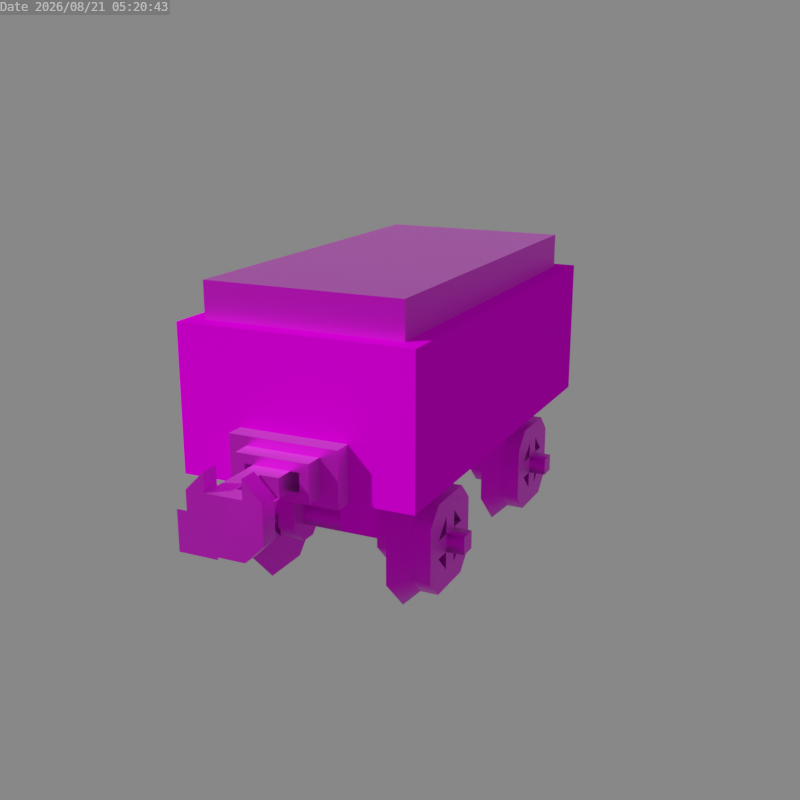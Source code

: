 # Source: sur_40a6_minecart.blend  (saved by Blender 3.6.13; exported with 4.5.12 LTS)
import bpy
from mathutils import Matrix  # noqa: F401  (used for matrix-valued properties, if any)

bpy.ops.wm.read_factory_settings(use_empty=True)
scene = bpy.context.scene
scene.name = 'Scene'

# ---- collections
col_collection = bpy.data.collections.new('Collection'); scene.collection.children.link(col_collection)

# ---- images (referenced by path relative to the original .blend; pixels are not part of the script)
import os
ASSET_DIR = os.environ.get("B2B_ASSET_DIR", "")  # directory of the original .blend (textures are referenced by path, not embedded)
HERE = os.path.dirname(os.path.abspath(__file__))  # packed textures are extracted next to this script under _unpacked/

def load_image(name, relpath, width, height, colorspace="sRGB"):
    """Load a texture the original file referenced (path relative to the .blend, or extracted next to this script)."""
    p = next((c for c in (os.path.join(HERE, relpath), os.path.join(ASSET_DIR, relpath)) if relpath and os.path.exists(c)), "")
    if p:
        img = bpy.data.images.load(p, check_existing=True)
        img.name = name
    else:  # same state as the original file: an image datablock whose file is absent (Cycles renders it pink)
        img = bpy.data.images.new(name, width, height)
        img.source = "FILE"
        img.filepath = "//" + (relpath or name)
    img.colorspace_settings.name = colorspace
    return img
img_wheels_png = load_image('wheels.png', 'wheels.png', 1024, 1024, 'sRGB')
img_planks_png = load_image('planks.png', 'planks.png', 1024, 1024, 'sRGB')
img_coupler_png = load_image('coupler.png', 'coupler.png', 1024, 1024, 'sRGB')

# ---- materials (node trees are filled in below, after node groups)
mat_wheels = bpy.data.materials.new('Wheels')
mat_wheels.alpha_threshold = 0.0
mat_wheels.roughness = 0.5
mat_wheels.line_color = (0.0, 0.0, 0.0, 1.0)
mat_planks = bpy.data.materials.new('Planks')
mat_planks.alpha_threshold = 0.0
mat_planks.roughness = 0.5
mat_planks.line_color = (0.0, 0.0, 0.0, 1.0)
mat_coupler = bpy.data.materials.new('Coupler')

# ---- node groups
ng_auto_smooth = bpy.data.node_groups.new('Auto Smooth', 'GeometryNodeTree')
_s = ng_auto_smooth.interface.new_socket(name='Geometry', in_out='OUTPUT', socket_type='NodeSocketGeometry')
_s = ng_auto_smooth.interface.new_socket(name='Geometry', in_out='INPUT', socket_type='NodeSocketGeometry')
_s = ng_auto_smooth.interface.new_socket(name='Angle', in_out='INPUT', socket_type='NodeSocketFloat')
_s.subtype = 'ANGLE'
_s.min_value = 0.0
_s.max_value = 3.142
ng_auto_smooth.is_modifier = True
_N = ng_auto_smooth.nodes; _L = ng_auto_smooth.links
n0 = _N.new('NodeGroupOutput'); n0.name = 'Group Output'; n0.location = (480, -100)
n1 = _N.new('NodeGroupInput'); n1.name = 'Group Input'; n1.location = (-420, -300)
n2 = _N.new('NodeGroupInput'); n2.name = 'Group Input.001'; n2.location = (-60, -100)
n3 = _N.new('GeometryNodeSetShadeSmooth'); n3.name = 'Set Shade Smooth'; n3.location = (120, -100)
n3.domain = 'EDGE'
n4 = _N.new('GeometryNodeSetShadeSmooth'); n4.name = 'Set Shade Smooth.001'; n4.location = (300, -100)
n5 = _N.new('GeometryNodeInputMeshEdgeAngle'); n5.name = 'Edge Angle'; n5.location = (-420, -220)
n6 = _N.new('GeometryNodeInputEdgeSmooth'); n6.name = 'Is Edge Smooth'; n6.location = (-60, -160)
n7 = _N.new('GeometryNodeInputShadeSmooth'); n7.name = 'Is Face Smooth'; n7.location = (-240, -340)
n8 = _N.new('FunctionNodeBooleanMath'); n8.name = 'Boolean Math'; n8.location = (-60, -220)
n9 = _N.new('FunctionNodeCompare'); n9.name = 'Compare'; n9.location = (-240, -180)
n9.operation = 'LESS_EQUAL'
_L.new(n5.outputs[0], n9.inputs[0])
_L.new(n4.outputs[0], n0.inputs[0])
_L.new(n1.outputs[1], n9.inputs[1])
_L.new(n9.outputs[0], n8.inputs[0])
_L.new(n7.outputs[0], n8.inputs[1])
_L.new(n2.outputs[0], n3.inputs[0])
_L.new(n6.outputs[0], n3.inputs[1])
_L.new(n3.outputs[0], n4.inputs[0])
_L.new(n8.outputs[0], n3.inputs[2])
n0.is_active_output = True

# ---- material node trees
mat_wheels.use_nodes = True; mat_wheels.node_tree.nodes.clear()
_N = mat_wheels.node_tree.nodes; _L = mat_wheels.node_tree.links
n0 = _N.new('ShaderNodeOutputMaterial'); n0.name = 'Material Output'; n0.location = (300, 300)
n1 = _N.new('ShaderNodeBsdfPrincipled'); n1.name = 'Principled BSDF'; n1.location = (10, 300)
n1.distribution = 'GGX'
n1.subsurface_method = 'RANDOM_WALK_SKIN'
n1.inputs[1].default_value = 1.0
n1.inputs[3].default_value = 1.45
n1.inputs[24].default_value = 0.2
n1.inputs[27].default_value = (0.0, 0.0, 0.0, 1.0)
n1.inputs[28].default_value = 1.0
n2 = _N.new('ShaderNodeTexImage'); n2.name = 'Image Texture'; n2.location = (-280, 280)
n2.image = img_wheels_png
n2.interpolation = 'Closest'
_L.new(n1.outputs[0], n0.inputs[0])
_L.new(n2.outputs[0], n1.inputs[0])
_L.new(n2.outputs[1], n1.inputs[4])
n0.is_active_output = True
mat_planks.use_nodes = True; mat_planks.node_tree.nodes.clear()
_N = mat_planks.node_tree.nodes; _L = mat_planks.node_tree.links
n0 = _N.new('ShaderNodeOutputMaterial'); n0.name = 'Material Output'; n0.location = (300, 300)
n1 = _N.new('ShaderNodeBsdfPrincipled'); n1.name = 'Principled BSDF'; n1.location = (10, 300)
n1.distribution = 'GGX'
n1.subsurface_method = 'RANDOM_WALK_SKIN'
n1.inputs[2].default_value = 1.0
n1.inputs[3].default_value = 1.45
n1.inputs[13].default_value = 0.0
n1.inputs[27].default_value = (0.0, 0.0, 0.0, 1.0)
n1.inputs[28].default_value = 1.0
n2 = _N.new('ShaderNodeTexImage'); n2.name = 'Image Texture'; n2.location = (-280, 280)
n2.image = img_planks_png
n2.interpolation = 'Closest'
_L.new(n1.outputs[0], n0.inputs[0])
_L.new(n2.outputs[0], n1.inputs[0])
_L.new(n2.outputs[1], n1.inputs[4])
n0.is_active_output = True
mat_coupler.use_nodes = True; mat_coupler.node_tree.nodes.clear()
_N = mat_coupler.node_tree.nodes; _L = mat_coupler.node_tree.links
n0 = _N.new('ShaderNodeBsdfPrincipled'); n0.name = 'Principled BSDF'; n0.location = (10, 300)
n0.distribution = 'GGX'
n0.subsurface_method = 'RANDOM_WALK_SKIN'
n0.inputs[1].default_value = 1.0
n0.inputs[3].default_value = 1.45
n0.inputs[24].default_value = 0.2
n0.inputs[27].default_value = (0.0, 0.0, 0.0, 1.0)
n0.inputs[28].default_value = 1.0
n1 = _N.new('ShaderNodeOutputMaterial'); n1.name = 'Material Output'; n1.location = (300, 300)
n2 = _N.new('ShaderNodeTexImage'); n2.name = 'Image Texture'; n2.location = (-280, 280)
n2.image = img_coupler_png
n2.interpolation = 'Closest'
_L.new(n0.outputs[0], n1.inputs[0])
_L.new(n2.outputs[0], n0.inputs[0])
_L.new(n2.outputs[1], n0.inputs[4])
n1.is_active_output = True

# ---- world
world_world = bpy.data.worlds.new('World'); scene.world = world_world
world_world.use_nodes = True; world_world.node_tree.nodes.clear()
_N = world_world.node_tree.nodes; _L = world_world.node_tree.links
n0 = _N.new('ShaderNodeOutputWorld'); n0.name = 'World Output'; n0.location = (300, 300)
n1 = _N.new('ShaderNodeBackground'); n1.name = 'Background'; n1.location = (10, 300)
n1.inputs[0].default_value = (0.2122, 0.2122, 0.2122, 1.0)
_L.new(n1.outputs[0], n0.inputs[0])
n0.is_active_output = True
world_world.color = (0.05088, 0.05088, 0.05088)
world_world.use_sun_shadow = False
world_world.sun_shadow_jitter_overblur = 0.0

# ---- cameras
cam_camera = bpy.data.cameras.new('Camera')
cam_camera.display_size = 0.0625

# ---- meshes
me_cube_030 = bpy.data.meshes.new('Cube.030')
me_cube_030.from_pydata([(0.5, 4.0, -1.5), (-2.5, 5.0, -1.5), (-1.5, 5.0, -2.5), (-1.5, 5.0, 2.5), (-2.5, 5.0, 1.5), (-1.5, 6.0, -2.5), (-2.5, 6.0, -1.5), (-2.5, 6.0, 1.5), (-1.5, 6.0, 2.5), (1.5, 5.0, -2.5), (2.5, 5.0, -1.5), (2.5, 5.0, 1.5), (1.5, 5.0, 2.5), (2.5, 6.0, -1.5), (1.5, 6.0, -2.5), (1.5, 6.0, 2.5), (2.5, 6.0, 1.5), (-0.5, 6.0, -1.5), (-1.5, 6.0, -0.5), (-1.5, 6.0, 0.5), (-0.5, 6.0, 1.5), (1.5, 6.0, -0.5), (0.5, 6.0, -1.5), (0.5, 6.0, 1.5), (1.5, 6.0, 0.5), (-0.5, 4.0, 1.5), (0.5, 4.0, 1.5), (-1.5, 4.0, -0.5), (-1.5, 4.0, 0.5), (-0.5, 4.0, -1.5), (1.5, 4.0, 0.5), (1.5, 4.0, -0.5), (-0.5, 7.0, -0.5), (0.5, 7.0, 0.5), (0.5, 0.0, 0.5), (-0.5, 0.0, 0.5), (0.5, 7.0, -0.5), (-0.5, 7.0, 0.5), (0.5, 0.0, -0.5), (-0.5, 0.0, -0.5), (0.5, -4.0, 1.5), (-2.5, -5.0, -1.5), (-1.5, -5.0, -2.5), (-1.5, -5.0, 2.5), (-2.5, -5.0, 1.5), (-1.5, -6.0, -2.5), (-2.5, -6.0, -1.5), (-2.5, -6.0, 1.5), (-1.5, -6.0, 2.5), (1.5, -5.0, -2.5), (2.5, -5.0, -1.5), (2.5, -5.0, 1.5), (1.5, -5.0, 2.5), (2.5, -6.0, -1.5), (1.5, -6.0, -2.5), (1.5, -6.0, 2.5), (2.5, -6.0, 1.5), (-0.5, -6.0, -1.5), (-1.5, -6.0, -0.5), (-1.5, -6.0, 0.5), (-0.5, -6.0, 1.5), (1.5, -6.0, -0.5), (0.5, -6.0, -1.5), (0.5, -6.0, 1.5), (1.5, -6.0, 0.5), (-0.5, -4.0, 1.5), (-1.5, -4.0, -0.5), (-1.5, -4.0, 0.5), (-0.5, -4.0, -1.5), (0.5, -4.0, -1.5), (1.5, -4.0, 0.5), (1.5, -4.0, -0.5), (-0.5, -7.0, 0.5), (0.5, -7.0, 0.5), (0.5, -7.0, -0.5), (-0.5, -7.0, -0.5), (3.5, 4.0, -1.5), (3.5, 4.0, 1.5), (-3.5, 4.0, -1.5), (-3.5, 4.0, 1.5), (1.5, 4.0, -3.5), (-1.5, 4.0, -3.5), (1.5, 4.0, 3.5), (-1.5, 4.0, 3.5), (3.5, -4.0, -1.5), (3.5, -4.0, 1.5), (-3.5, -4.0, -1.5), (-3.5, -4.0, 1.5), (1.5, -4.0, -3.5), (-1.5, -4.0, -3.5), (1.5, -4.0, 3.5), (-1.5, -4.0, 3.5), (0.5, 4.0, -1.5), (-0.5, 6.0, -1.5), (0.5, 6.0, -1.5), (-0.5, 4.0, -1.5), (0.5, 6.0, 1.5), (-0.5, 4.0, 1.5), (0.5, 4.0, 1.5), (-0.5, 6.0, 1.5), (1.5, 4.0, 0.5), (1.5, 6.0, -0.5), (1.5, 6.0, 0.5), (1.5, 4.0, -0.5), (-1.5, 6.0, 0.5), (-1.5, 4.0, -0.5), (-1.5, 4.0, 0.5), (-1.5, 6.0, -0.5), (-0.5, -4.0, -1.5), (0.5, -6.0, -1.5), (-0.5, -6.0, -1.5), (0.5, -4.0, -1.5), (-0.5, -6.0, 1.5), (0.5, -4.0, 1.5), (-0.5, -4.0, 1.5), (0.5, -6.0, 1.5), (-1.5, -4.0, -0.5), (-1.5, -6.0, 0.5), (-1.5, -4.0, 0.5), (-1.5, -6.0, -0.5), (1.5, -4.0, 0.5), (1.5, -6.0, -0.5), (1.5, -4.0, -0.5), (1.5, -6.0, 0.5)], [], [(12, 3, 83, 82), (13, 16, 11, 10), (15, 8, 3, 12), (1, 4, 7, 6), (5, 2, 1, 6), (3, 8, 7, 4), (9, 14, 13, 10), (15, 12, 11, 16), (5, 14, 9, 2), (9, 10, 76, 80), (2, 9, 80, 81), (3, 4, 79, 83), (1, 2, 81, 78), (10, 11, 77, 76), (4, 1, 78, 79), (11, 12, 82, 77), (21, 31, 30, 24), (18, 19, 28, 27), (23, 26, 25, 20), (15, 23, 20, 8), (7, 19, 18, 6), (8, 20, 19, 7), (5, 17, 22, 14), (6, 18, 17, 5), (14, 22, 21, 13), (13, 21, 24, 16), (16, 24, 23, 15), (20, 25, 28, 19), (17, 29, 0, 22), (17, 18, 27, 29), (22, 0, 31, 21), (23, 24, 30, 26), (32, 37, 33, 36), (36, 33, 34, 38), (37, 32, 39, 35), (33, 37, 35, 34), (32, 36, 38, 39), (52, 90, 91, 43), (53, 50, 51, 56), (55, 52, 43, 48), (41, 46, 47, 44), (45, 46, 41, 42), (43, 44, 47, 48), (49, 50, 53, 54), (55, 56, 51, 52), (45, 42, 49, 54), (49, 88, 84, 50), (42, 89, 88, 49), (43, 91, 87, 44), (41, 86, 89, 42), (50, 84, 85, 51), (44, 87, 86, 41), (51, 85, 90, 52), (61, 64, 70, 71), (58, 66, 67, 59), (63, 60, 65, 40), (55, 48, 60, 63), (47, 46, 58, 59), (48, 47, 59, 60), (45, 54, 62, 57), (46, 45, 57, 58), (54, 53, 61, 62), (53, 56, 64, 61), (56, 55, 63, 64), (60, 59, 67, 65), (57, 62, 69, 68), (57, 68, 66, 58), (62, 61, 71, 69), (63, 40, 70, 64), (75, 74, 73, 72), (74, 38, 34, 73), (72, 35, 39, 75), (73, 34, 35, 72), (75, 39, 38, 74), (30, 31, 76, 77), (27, 28, 79, 78), (0, 29, 81, 80), (29, 27, 78, 81), (26, 30, 77, 82), (28, 25, 83, 79), (31, 0, 80, 76), (25, 26, 82, 83), (71, 70, 85, 84), (67, 66, 86, 87), (68, 69, 88, 89), (66, 68, 89, 86), (70, 40, 90, 85), (65, 67, 87, 91), (69, 71, 84, 88), (40, 65, 91, 90), (95, 92, 98, 97), (93, 95, 97, 99), (94, 93, 99, 96), (92, 94, 96, 98), (103, 100, 106, 105), (101, 103, 105, 107), (102, 101, 107, 104), (100, 102, 104, 106), (111, 108, 114, 113), (109, 111, 113, 115), (110, 109, 115, 112), (108, 110, 112, 114), (119, 116, 122, 121), (117, 119, 121, 123), (118, 117, 123, 120), (116, 118, 120, 122)])
me_cube_030.polygons.foreach_set('use_smooth', [True] * 106)
_k = set([(0, 29), (0, 31), (1, 2), (1, 4), (2, 9), (3, 4), (3, 12), (5, 6), (5, 14), (6, 7), (7, 8), (8, 15), (9, 10), (10, 11), (11, 12), (13, 14), (13, 16), (15, 16), (17, 18), (17, 22), (18, 19), (19, 20), (20, 23), (21, 22), (21, 24), (23, 24), (25, 26), (25, 28), (26, 30), (27, 28), (27, 29), (30, 31), (32, 36), (32, 37), (33, 36), (33, 37), (40, 65), (40, 70), (41, 42), (41, 44), (42, 49), (43, 44), (43, 52), (45, 46), (45, 54), (46, 47), (47, 48), (48, 55), (49, 50), (50, 51), (51, 52), (53, 54), (53, 56), (55, 56), (57, 58), (57, 62), (58, 59), (59, 60), (60, 63), (61, 62), (61, 64), (63, 64), (65, 67), (66, 67), (66, 68), (68, 69), (69, 71), (70, 71), (72, 73), (72, 75), (73, 74), (74, 75), (76, 77), (76, 80), (77, 82), (78, 79), (78, 81), (79, 83), (80, 81), (82, 83), (84, 85), (84, 88), (85, 90), (86, 87), (86, 89), (87, 91), (88, 89), (90, 91), (92, 94), (92, 95), (92, 98), (93, 94), (93, 95), (93, 99), (94, 96), (95, 97), (96, 98), (96, 99), (97, 98), (97, 99), (100, 102), (100, 103), (100, 106), (101, 102), (101, 103), (101, 107), (102, 104), (103, 105), (104, 106), (104, 107), (105, 106), (105, 107), (108, 110), (108, 111), (108, 114), (109, 110), (109, 111), (109, 115), (110, 112), (111, 113), (112, 114), (112, 115), (113, 114), (113, 115), (116, 118), (116, 119), (116, 122), (117, 118), (117, 119), (117, 123), (118, 120), (119, 121), (120, 122), (120, 123), (121, 122), (121, 123)])
me_cube_030.attributes.new('sharp_edge', 'BOOLEAN', 'EDGE').data.foreach_set('value', [ (min(e.vertices), max(e.vertices)) in _k for e in me_cube_030.edges])
_uv = me_cube_030.uv_layers.new(name='UVMap')
_uv.uv.foreach_set('vector', [0.5, 0.875, 0.6875, 0.875, 0.6875, 0.9375, 0.5, 0.9375, 0.75, 0.125, 0.9375, 0.125, 0.9375, 0.0625, 0.75, 0.0625, 0.9375, 0.1875, 0.75, 0.1875, 0.75, 0.125, 0.9375, 0.125, 0.75, 0.0, 0.9375, 0.0, 0.9375, 0.0625, 0.75, 0.0625, 0.9375, 0.1875, 0.9375, 0.125, 1.0, 0.125, 1.0, 0.1875, 1.0, 0.0, 1.0, 0.0625, 0.9375, 0.0625, 0.9375, 0.0, 0.9375, 0.1875, 0.9375, 0.25, 1.0, 0.25, 1.0, 0.1875, 1.0, 0.125, 1.0, 0.0625, 0.9375, 0.0625, 0.9375, 0.125, 0.75, 0.25, 0.9375, 0.25, 0.9375, 0.1875, 0.75, 0.1875, 0.5, 0.5625, 0.4375, 0.625, 0.375, 0.625, 0.5, 0.5, 0.6875, 0.5625, 0.5, 0.5625, 0.5, 0.5, 0.6875, 0.5, 0.6875, 0.875, 0.75, 0.8125, 0.8125, 0.8125, 0.6875, 0.9375, 0.75, 0.625, 0.6875, 0.5625, 0.6875, 0.5, 0.8125, 0.625, 0.4375, 0.625, 0.4375, 0.8125, 0.375, 0.8125, 0.375, 0.625, 0.75, 0.8125, 0.75, 0.625, 0.8125, 0.625, 0.8125, 0.8125, 0.4375, 0.8125, 0.5, 0.875, 0.5, 0.9375, 0.375, 0.8125, 0.0625, 0.125, 0.0625, 0.0625, 0.125, 0.0625, 0.125, 0.125, 0.0625, 0.0625, 0.125, 0.0625, 0.125, 0.0, 0.0625, 0.0, 0.1875, 0.0625, 0.25, 0.0625, 0.25, 0.0, 0.1875, 0.0, 0.0625, 1.0, 0.125, 0.9375, 0.1875, 0.9375, 0.25, 1.0, 0.3125, 0.9375, 0.25, 0.875, 0.25, 0.8125, 0.3125, 0.75, 0.25, 1.0, 0.1875, 0.9375, 0.25, 0.875, 0.3125, 0.9375, 0.25, 0.6875, 0.1875, 0.75, 0.125, 0.75, 0.0625, 0.6875, 0.3125, 0.75, 0.25, 0.8125, 0.1875, 0.75, 0.25, 0.6875, 0.0625, 0.6875, 0.125, 0.75, 0.0625, 0.8125, 0.0, 0.75, 0.0, 0.75, 0.0625, 0.8125, 0.0625, 0.875, 0.0, 0.9375, 0.0, 0.9375, 0.0625, 0.875, 0.125, 0.9375, 0.0625, 1.0, 0.1875, 0.0625, 0.1875, 0.0, 0.125, 0.0, 0.125, 0.0625, 0.1875, 0.0625, 0.25, 0.0625, 0.25, 0.125, 0.1875, 0.125, -5.96e-08, 0.0625, 0.0625, 0.0625, 0.0625, 0.0, -5.96e-08, 0.0, -5.96e-08, 0.125, -5.96e-08, 0.0625, 0.0625, 0.0625, 0.0625, 0.125, 0.1875, 0.125, 0.125, 0.125, 0.125, 0.0625, 0.1875, 0.0625, 0.25, 0.5625, 0.25, 0.625, 0.3125, 0.625, 0.3125, 0.5625, 0.0, 0.625, 0.0625, 0.625, 0.0625, 0.1875, 0.0, 0.1875, 0.125, 0.625, 0.0625, 0.625, 0.0625, 0.1875, 0.125, 0.1875, 0.125, 0.1875, 0.1875, 0.1875, 0.1875, 0.625, 0.125, 0.625, 0.25, 0.1875, 0.1875, 0.1875, 0.1875, 0.625, 0.25, 0.625, 0.5, 0.875, 0.5, 0.9375, 0.6875, 0.9375, 0.6875, 0.875, 0.75, 0.125, 0.75, 0.0625, 0.9375, 0.0625, 0.9375, 0.125, 0.9375, 0.1875, 0.9375, 0.125, 0.75, 0.125, 0.75, 0.1875, 0.75, 0.0, 0.75, 0.0625, 0.9375, 0.0625, 0.9375, 0.0, 0.9375, 0.1875, 1.0, 0.1875, 1.0, 0.125, 0.9375, 0.125, 1.0, 0.0, 0.9375, 0.0, 0.9375, 0.0625, 1.0, 0.0625, 0.9375, 0.1875, 1.0, 0.1875, 1.0, 0.25, 0.9375, 0.25, 1.0, 0.125, 0.9375, 0.125, 0.9375, 0.0625, 1.0, 0.0625, 0.75, 0.25, 0.75, 0.1875, 0.9375, 0.1875, 0.9375, 0.25, 0.5, 0.5625, 0.5, 0.5, 0.375, 0.625, 0.4375, 0.625, 0.6875, 0.5625, 0.6875, 0.5, 0.5, 0.5, 0.5, 0.5625, 0.6875, 0.875, 0.6875, 0.9375, 0.8125, 0.8125, 0.75, 0.8125, 0.75, 0.625, 0.8125, 0.625, 0.6875, 0.5, 0.6875, 0.5625, 0.4375, 0.625, 0.375, 0.625, 0.375, 0.8125, 0.4375, 0.8125, 0.75, 0.8125, 0.8125, 0.8125, 0.8125, 0.625, 0.75, 0.625, 0.4375, 0.8125, 0.375, 0.8125, 0.5, 0.9375, 0.5, 0.875, 0.0625, 0.125, 0.125, 0.125, 0.125, 0.0625, 0.0625, 0.0625, 0.0625, 0.0625, 0.0625, 0.0, 0.125, 0.0, 0.125, 0.0625, 0.1875, 0.0625, 0.1875, 0.0, 0.25, 0.0, 0.25, 0.0625, 0.0625, 1.0, 0.25, 1.0, 0.1875, 0.9375, 0.125, 0.9375, 0.3125, 0.9375, 0.3125, 0.75, 0.25, 0.8125, 0.25, 0.875, 0.25, 1.0, 0.3125, 0.9375, 0.25, 0.875, 0.1875, 0.9375, 0.25, 0.6875, 0.0625, 0.6875, 0.125, 0.75, 0.1875, 0.75, 0.3125, 0.75, 0.25, 0.6875, 0.1875, 0.75, 0.25, 0.8125, 0.0625, 0.6875, 0.0, 0.75, 0.0625, 0.8125, 0.125, 0.75, 0.0, 0.75, 0.0, 0.9375, 0.0625, 0.875, 0.0625, 0.8125, 0.0, 0.9375, 0.0625, 1.0, 0.125, 0.9375, 0.0625, 0.875, 0.1875, 0.0625, 0.125, 0.0625, 0.125, 0.0, 0.1875, 0.0, 0.1875, 0.0625, 0.1875, 0.125, 0.25, 0.125, 0.25, 0.0625, -5.96e-08, 0.0625, -5.96e-08, 0.0, 0.0625, 0.0, 0.0625, 0.0625, -5.96e-08, 0.125, 0.0625, 0.125, 0.0625, 0.0625, -5.96e-08, 0.0625, 0.1875, 0.125, 0.1875, 0.0625, 0.125, 0.0625, 0.125, 0.125, 0.25, 0.5625, 0.3125, 0.5625, 0.3125, 0.625, 0.25, 0.625, 0.0, 0.625, 0.0, 0.1875, 0.0625, 0.1875, 0.0625, 0.625, 0.125, 0.625, 0.125, 0.1875, 0.0625, 0.1875, 0.0625, 0.625, 0.125, 0.1875, 0.125, 0.625, 0.1875, 0.625, 0.1875, 0.1875, 0.25, 0.1875, 0.25, 0.625, 0.1875, 0.625, 0.1875, 0.1875, 0.4375, 0.25, 0.4375, 0.1875, 0.3125, 0.125, 0.3125, 0.3125, 0.625, 0.1875, 0.625, 0.25, 0.75, 0.3125, 0.75, 0.125, 0.5, 0.125, 0.5625, 0.125, 0.625, 0.0, 0.4375, 0.0, 0.5625, 0.125, 0.625, 0.1875, 0.75, 0.125, 0.625, 0.0, 0.5, 0.3125, 0.4375, 0.25, 0.3125, 0.3125, 0.4375, 0.4375, 0.625, 0.25, 0.5625, 0.3125, 0.625, 0.4375, 0.75, 0.3125, 0.4375, 0.1875, 0.5, 0.125, 0.4375, 0.0, 0.3125, 0.125, 0.5625, 0.3125, 0.5, 0.3125, 0.4375, 0.4375, 0.625, 0.4375, 0.4375, 0.1875, 0.4375, 0.25, 0.3125, 0.3125, 0.3125, 0.125, 0.625, 0.25, 0.625, 0.1875, 0.75, 0.125, 0.75, 0.3125, 0.5625, 0.125, 0.5, 0.125, 0.4375, 0.0, 0.625, 0.0, 0.625, 0.1875, 0.5625, 0.125, 0.625, 0.0, 0.75, 0.125, 0.4375, 0.25, 0.5, 0.3125, 0.4375, 0.4375, 0.3125, 0.3125, 0.5625, 0.3125, 0.625, 0.25, 0.75, 0.3125, 0.625, 0.4375, 0.5, 0.125, 0.4375, 0.1875, 0.3125, 0.125, 0.4375, 0.0, 0.5, 0.3125, 0.5625, 0.3125, 0.625, 0.4375, 0.4375, 0.4375, 0.125, 0.1875, 0.0625, 0.1875, 0.0625, 0.0, 0.125, -5.96e-08, 0.125, 0.0, 0.1875, 0.0, 0.1875, 0.1875, 0.125, 0.1875, 0.0, 0.1875, 0.0625, 0.1875, 0.0625, 0.0, 0.0, 0.0, 0.25, 0.0, 0.1875, 0.0, 0.1875, 0.1875, 0.25, 0.1875, 0.125, 0.1875, 0.0625, 0.1875, 0.0625, 0.0, 0.125, -5.96e-08, 0.125, 0.0, 0.1875, 0.0, 0.1875, 0.1875, 0.125, 0.1875, 0.0, 0.1875, 0.0625, 0.1875, 0.0625, 0.0, 0.0, 0.0, 0.25, 0.0, 0.1875, 0.0, 0.1875, 0.1875, 0.25, 0.1875, 0.125, 0.1875, 0.0625, 0.1875, 0.0625, 0.0, 0.125, -5.96e-08, 0.125, 0.0, 0.1875, 0.0, 0.1875, 0.1875, 0.125, 0.1875, 0.0, 0.1875, 0.0625, 0.1875, 0.0625, 0.0, 0.0, 0.0, 0.25, 0.0, 0.1875, 0.0, 0.1875, 0.1875, 0.25, 0.1875, 0.125, 0.1875, 0.0625, 0.1875, 0.0625, 0.0, 0.125, -5.96e-08, 0.125, 0.0, 0.1875, 0.0, 0.1875, 0.1875, 0.125, 0.1875, 0.0, 0.1875, 0.0625, 0.1875, 0.0625, 0.0, 0.0, 0.0, 0.25, 0.0, 0.1875, 0.0, 0.1875, 0.1875, 0.25, 0.1875])
me_cube_030.materials.append(mat_wheels)
me_cube_030.update()
me_cube = bpy.data.meshes.new('Cube')
me_cube.from_pydata([(-0.6875, 0.3438, 0.125), (-0.6875, 0.3438, 0.625), (-0.75, 0.4062, 0.125), (-0.75, 0.4062, 0.625), (0.6875, 0.3438, 0.125), (0.6875, 0.3438, 0.625), (0.75, 0.4062, 0.125), (0.75, 0.4062, 0.625), (-0.6875, -0.3438, 0.125), (-0.6875, -0.3438, 0.625), (-0.75, -0.4062, 0.125), (-0.75, -0.4062, 0.625), (0.6875, -0.3438, 0.125), (0.6875, -0.3438, 0.625), (0.75, -0.4062, 0.125), (0.75, -0.4062, 0.625), (-0.6875, -0.3438, 0.125), (-0.6875, -0.3438, 0.625), (-0.75, -0.4062, 0.125), (-0.75, -0.4062, 0.625), (-0.6875, 0.3438, 0.125), (-0.6875, 0.3438, 0.625), (-0.75, 0.4062, 0.125), (-0.75, 0.4062, 0.625), (0.75, -0.4062, 0.625), (0.75, -0.4062, 0.125), (0.6875, -0.3438, 0.625), (0.6875, -0.3438, 0.125), (0.75, 0.4062, 0.625), (0.75, 0.4062, 0.125), (0.6875, 0.3438, 0.625), (0.6875, 0.3438, 0.125), (0.6875, 0.4062, 0.125), (0.6875, 0.4062, 0.625), (0.6875, -0.4062, 0.125), (0.6875, -0.4062, 0.625), (-0.6875, 0.4062, 0.125), (-0.6875, -0.4062, 0.125), (-0.6875, 0.4062, 0.625), (-0.6875, -0.4062, 0.625), (-0.6875, -0.4062, 0.125), (-0.6875, -0.4062, 0.625), (0.6875, -0.4062, 0.625), (0.6875, -0.4062, 0.125), (-0.6875, 0.4062, 0.125), (-0.6875, 0.4062, 0.625), (0.6875, 0.4062, 0.625), (0.6875, 0.4062, 0.125)], [], [(2, 3, 38, 33, 7, 6, 32, 36), (4, 5, 1, 0), (10, 37, 34, 14, 15, 35, 39, 11), (12, 8, 9, 13), (18, 19, 23, 22), (20, 21, 17, 16), (18, 22, 44, 20, 16, 40), (23, 19, 41, 17, 21, 45), (24, 28, 46, 30, 26, 42), (29, 25, 43, 27, 31, 47), (27, 26, 30, 31), (29, 28, 24, 25), (8, 12, 34, 37), (36, 32, 4, 0), (13, 9, 39, 35), (33, 38, 1, 5)])
_uv = me_cube.uv_layers.new(name='UVMap')
_uv.uv.foreach_set('vector', [0.75, 0.2812, 0.75, 0.5312, 0.7188, 0.5312, 0.03125, 0.5312, -5.96e-08, 0.5312, -8.941e-08, 0.2812, 0.03125, 0.2812, 0.7188, 0.2812, 0.03125, 0.03125, 0.03125, 0.2812, 0.7188, 0.2812, 0.7188, 0.03125, 1.0, 0.6562, 0.9688, 0.6562, 0.2812, 0.6562, 0.25, 0.6562, 0.25, 0.9062, 0.2812, 0.9062, 0.9688, 0.9062, 1.0, 0.9062, 0.2812, 0.4062, 0.9688, 0.4062, 0.9688, 0.6562, 0.2812, 0.6562, 0.4063, 0.2812, 0.4063, 0.5312, -5.96e-08, 0.5312, -8.941e-08, 0.2812, 0.03125, 0.03125, 0.03125, 0.2812, 0.375, 0.2812, 0.375, 0.03125, 2.98e-08, 0.1563, 0.4062, 0.1562, 0.4062, 0.125, 0.375, 0.125, 0.03125, 0.125, 2.98e-08, 0.125, 0.4062, 0.03125, 2.98e-08, 0.03125, 2.98e-08, 1.49e-08, 0.03125, 1.49e-08, 0.375, -4.47e-08, 0.4062, -4.47e-08, 0.75, 0.4062, 0.3438, 0.4062, 0.3438, 0.375, 0.375, 0.375, 0.7188, 0.375, 0.75, 0.375, 0.3438, 0.5312, 0.75, 0.5312, 0.75, 0.5, 0.7188, 0.5, 0.375, 0.5, 0.3438, 0.5, 0.375, 0.4062, 0.375, 0.6562, 0.7188, 0.6562, 0.7188, 0.4062, 0.75, 0.6562, 0.75, 0.9062, 0.3437, 0.9062, 0.3437, 0.6562, 0.2813, 0.5, 0.9688, 0.5, 0.9688, 0.5312, 0.2813, 0.5312, 0.03125, 0.1563, 0.7188, 0.1562, 0.7188, 0.125, 0.03125, 0.125, 0.9688, 0.375, 0.2813, 0.375, 0.2813, 0.4062, 0.9688, 0.4062, 0.7188, 0.03125, 0.03125, 0.03125, 0.03125, 1.49e-08, 0.7188, -4.47e-08])
me_cube.materials.append(mat_planks)
me_cube.update()
me_cube_001 = bpy.data.meshes.new('Cube.001')
me_cube_001.from_pydata([(0.3125, -0.2188, -0.0625), (0.3125, -0.2188, 0.0), (0.3125, -0.1562, -0.0625), (0.3125, -0.1562, 0.0), (0.375, -0.2188, -0.0625), (0.375, -0.2188, 0.0), (0.375, -0.1562, -0.0625), (0.375, -0.1562, 0.0), (0.4375, -0.1562, 0.0), (0.4375, -0.1562, -0.0625), (0.4375, -0.2188, -0.0625), (0.4375, -0.2188, 0.0), (0.5, -0.1562, 0.0), (0.5, -0.1562, -0.0625), (0.5, -0.2188, -0.0625), (0.5, -0.2188, 0.0), (0.3125, -0.1562, -0.125), (0.3125, -0.2188, -0.125), (0.375, -0.1562, -0.1875), (0.375, -0.2188, -0.1875), (0.4375, -0.2188, -0.1875), (0.4375, -0.1562, -0.1875), (0.5, -0.2188, -0.125), (0.5, -0.1562, -0.125), (-0.3125, -0.2188, -0.0625), (-0.3125, -0.2188, 0.0), (-0.3125, -0.1562, -0.0625), (-0.3125, -0.1562, 0.0), (-0.375, -0.2188, -0.0625), (-0.375, -0.2188, 0.0), (-0.375, -0.1562, -0.0625), (-0.375, -0.1562, 0.0), (-0.4375, -0.1562, 0.0), (-0.4375, -0.1562, -0.0625), (-0.4375, -0.2188, -0.0625), (-0.4375, -0.2188, 0.0), (-0.5, -0.1562, 0.0), (-0.5, -0.1562, -0.0625), (-0.5, -0.2188, -0.0625), (-0.5, -0.2188, 0.0), (-0.3125, -0.1562, -0.125), (-0.3125, -0.2188, -0.125), (-0.375, -0.1562, -0.1875), (-0.375, -0.2188, -0.1875), (-0.4375, -0.2188, -0.1875), (-0.4375, -0.1562, -0.1875), (-0.5, -0.2188, -0.125), (-0.5, -0.1562, -0.125), (0.3125, 0.2188, -0.0625), (0.3125, 0.2188, 0.0), (0.3125, 0.1562, -0.0625), (0.3125, 0.1562, 0.0), (0.375, 0.2188, -0.0625), (0.375, 0.2188, 0.0), (0.375, 0.1562, -0.0625), (0.375, 0.1562, 0.0), (0.4375, 0.1562, 0.0), (0.4375, 0.1562, -0.0625), (0.4375, 0.2188, -0.0625), (0.4375, 0.2188, 0.0), (0.5, 0.1562, 0.0), (0.5, 0.1562, -0.0625), (0.5, 0.2188, -0.0625), (0.5, 0.2188, 0.0), (0.3125, 0.1562, -0.125), (0.3125, 0.2188, -0.125), (0.375, 0.1562, -0.1875), (0.375, 0.2188, -0.1875), (0.4375, 0.2188, -0.1875), (0.4375, 0.1562, -0.1875), (0.5, 0.2188, -0.125), (0.5, 0.1562, -0.125), (-0.3125, 0.2188, -0.0625), (-0.3125, 0.2188, 0.0), (-0.3125, 0.1562, -0.0625), (-0.3125, 0.1562, 0.0), (-0.375, 0.2188, -0.0625), (-0.375, 0.2188, 0.0), (-0.375, 0.1562, -0.0625), (-0.375, 0.1562, 0.0), (-0.4375, 0.1562, 0.0), (-0.4375, 0.1562, -0.0625), (-0.4375, 0.2188, -0.0625), (-0.4375, 0.2188, 0.0), (-0.5, 0.1562, 0.0), (-0.5, 0.1562, -0.0625), (-0.5, 0.2188, -0.0625), (-0.5, 0.2188, 0.0), (-0.3125, 0.1562, -0.125), (-0.3125, 0.2188, -0.125), (-0.375, 0.1562, -0.1875), (-0.375, 0.2188, -0.1875), (-0.4375, 0.2188, -0.1875), (-0.4375, 0.1562, -0.1875), (-0.5, 0.2188, -0.125), (-0.5, 0.1562, -0.125)], [], [(0, 1, 3, 2), (2, 3, 7, 6), (13, 14, 22, 23), (4, 5, 1, 0), (6, 9, 21, 18), (7, 3, 1, 5), (8, 11, 15, 12), (7, 5, 11, 8), (6, 7, 8, 9), (5, 4, 10, 11), (13, 12, 15, 14), (9, 8, 12, 13), (11, 10, 14, 15), (14, 10, 20, 22), (19, 18, 21, 20), (16, 18, 19, 17), (20, 21, 23, 22), (4, 0, 17, 19), (10, 4, 19, 20), (9, 13, 23, 21), (2, 6, 18, 16), (0, 2, 16, 17), (24, 26, 27, 25), (26, 30, 31, 27), (37, 47, 46, 38), (28, 24, 25, 29), (30, 42, 45, 33), (31, 29, 25, 27), (32, 36, 39, 35), (31, 32, 35, 29), (30, 33, 32, 31), (29, 35, 34, 28), (37, 38, 39, 36), (33, 37, 36, 32), (35, 39, 38, 34), (38, 46, 44, 34), (43, 44, 45, 42), (40, 41, 43, 42), (44, 46, 47, 45), (28, 43, 41, 24), (34, 44, 43, 28), (33, 45, 47, 37), (26, 40, 42, 30), (24, 41, 40, 26), (48, 50, 51, 49), (50, 54, 55, 51), (61, 71, 70, 62), (52, 48, 49, 53), (54, 66, 69, 57), (55, 53, 49, 51), (56, 60, 63, 59), (55, 56, 59, 53), (54, 57, 56, 55), (53, 59, 58, 52), (61, 62, 63, 60), (57, 61, 60, 56), (59, 63, 62, 58), (62, 70, 68, 58), (67, 68, 69, 66), (64, 65, 67, 66), (68, 70, 71, 69), (52, 67, 65, 48), (58, 68, 67, 52), (57, 69, 71, 61), (50, 64, 66, 54), (48, 65, 64, 50), (72, 73, 75, 74), (74, 75, 79, 78), (85, 86, 94, 95), (76, 77, 73, 72), (78, 81, 93, 90), (79, 75, 73, 77), (80, 83, 87, 84), (79, 77, 83, 80), (78, 79, 80, 81), (77, 76, 82, 83), (85, 84, 87, 86), (81, 80, 84, 85), (83, 82, 86, 87), (86, 82, 92, 94), (91, 90, 93, 92), (88, 90, 91, 89), (92, 93, 95, 94), (76, 72, 89, 91), (82, 76, 91, 92), (81, 85, 95, 93), (74, 78, 90, 88), (72, 74, 88, 89)])
me_cube_001.polygons.foreach_set('use_smooth', [True] * 88)
_k = set([(0, 1), (0, 17), (1, 3), (1, 5), (2, 3), (2, 16), (3, 7), (5, 11), (7, 8), (8, 12), (11, 15), (12, 13), (12, 15), (13, 23), (14, 15), (14, 22), (16, 18), (17, 19), (18, 21), (19, 20), (20, 22), (21, 23), (24, 25), (24, 41), (25, 27), (25, 29), (26, 27), (26, 40), (27, 31), (29, 35), (31, 32), (32, 36), (35, 39), (36, 37), (36, 39), (37, 47), (38, 39), (38, 46), (40, 42), (41, 43), (42, 45), (43, 44), (44, 46), (45, 47), (48, 49), (48, 65), (49, 51), (49, 53), (50, 51), (50, 64), (51, 55), (53, 59), (55, 56), (56, 60), (59, 63), (60, 61), (60, 63), (61, 71), (62, 63), (62, 70), (64, 66), (65, 67), (66, 69), (67, 68), (68, 70), (69, 71), (72, 73), (72, 89), (73, 75), (73, 77), (74, 75), (74, 88), (75, 79), (77, 83), (79, 80), (80, 84), (83, 87), (84, 85), (84, 87), (85, 95), (86, 87), (86, 94), (88, 90), (89, 91), (90, 93), (91, 92), (92, 94), (93, 95)])
me_cube_001.attributes.new('sharp_edge', 'BOOLEAN', 'EDGE').data.foreach_set('value', [ (min(e.vertices), max(e.vertices)) in _k for e in me_cube_001.edges])
_uv = me_cube_001.uv_layers.new(name='UVMap')
_uv.uv.foreach_set('vector', [1.0, 0.6875, 1.0, 0.75, 0.9375, 0.75, 0.9375, 0.6875, 0.8125, 0.5, 0.8125, 0.5625, 0.875, 0.5625, 0.875, 0.5, 0.875, 0.6875, 0.9375, 0.6875, 0.9375, 0.625, 0.875, 0.625, 0.875, 0.3125, 0.875, 0.375, 0.8125, 0.375, 0.8125, 0.3125, 0.875, 0.5, 0.9375, 0.5, 0.9375, 0.4375, 0.875, 0.4375, 0.875, 0.375, 0.8125, 0.375, 0.8125, 0.4375, 0.875, 0.4375, 0.9375, 0.375, 0.9375, 0.4375, 1.0, 0.4375, 1.0, 0.375, 0.875, 0.375, 0.875, 0.4375, 0.9375, 0.4375, 0.9375, 0.375, 0.875, 0.5, 0.875, 0.5625, 0.9375, 0.5625, 0.9375, 0.5, 0.875, 0.375, 0.875, 0.3125, 0.9375, 0.3125, 0.9375, 0.375, 0.875, 0.6875, 0.875, 0.75, 0.9375, 0.75, 0.9375, 0.6875, 0.9375, 0.5, 0.9375, 0.5625, 1.0, 0.5625, 1.0, 0.5, 0.9375, 0.375, 0.9375, 0.3125, 1.0, 0.3125, 1.0, 0.375, 1.0, 0.3125, 0.9375, 0.3125, 0.9375, 0.25, 1.0, 0.25, 0.875, 0.625, 0.875, 0.5625, 0.9375, 0.5625, 0.9375, 0.625, 0.8125, 0.5625, 0.875, 0.5625, 0.875, 0.625, 0.8125, 0.625, 0.9375, 0.625, 0.9375, 0.5625, 1.0, 0.5625, 1.0, 0.625, 0.875, 0.3125, 0.8125, 0.3125, 0.8125, 0.25, 0.875, 0.25, 0.9375, 0.3125, 0.875, 0.3125, 0.875, 0.25, 0.9375, 0.25, 0.9375, 0.5, 1.0, 0.5, 1.0, 0.4375, 0.9375, 0.4375, 0.8125, 0.5, 0.875, 0.5, 0.875, 0.4375, 0.8125, 0.4375, 1.0, 0.6875, 0.9375, 0.6875, 0.9375, 0.625, 1.0, 0.625, 1.0, 0.6875, 0.9375, 0.6875, 0.9375, 0.75, 1.0, 0.75, 0.8125, 0.5, 0.875, 0.5, 0.875, 0.5625, 0.8125, 0.5625, 0.875, 0.6875, 0.875, 0.625, 0.9375, 0.625, 0.9375, 0.6875, 0.875, 0.3125, 0.8125, 0.3125, 0.8125, 0.375, 0.875, 0.375, 0.875, 0.5, 0.875, 0.4375, 0.9375, 0.4375, 0.9375, 0.5, 0.875, 0.375, 0.875, 0.4375, 0.8125, 0.4375, 0.8125, 0.375, 0.9375, 0.375, 1.0, 0.375, 1.0, 0.4375, 0.9375, 0.4375, 0.875, 0.375, 0.9375, 0.375, 0.9375, 0.4375, 0.875, 0.4375, 0.875, 0.5, 0.9375, 0.5, 0.9375, 0.5625, 0.875, 0.5625, 0.875, 0.375, 0.9375, 0.375, 0.9375, 0.3125, 0.875, 0.3125, 0.875, 0.6875, 0.9375, 0.6875, 0.9375, 0.75, 0.875, 0.75, 0.9375, 0.5, 1.0, 0.5, 1.0, 0.5625, 0.9375, 0.5625, 0.9375, 0.375, 1.0, 0.375, 1.0, 0.3125, 0.9375, 0.3125, 1.0, 0.3125, 1.0, 0.25, 0.9375, 0.25, 0.9375, 0.3125, 0.875, 0.625, 0.9375, 0.625, 0.9375, 0.5625, 0.875, 0.5625, 0.8125, 0.5625, 0.8125, 0.625, 0.875, 0.625, 0.875, 0.5625, 0.9375, 0.625, 1.0, 0.625, 1.0, 0.5625, 0.9375, 0.5625, 0.875, 0.3125, 0.875, 0.25, 0.8125, 0.25, 0.8125, 0.3125, 0.9375, 0.3125, 0.9375, 0.25, 0.875, 0.25, 0.875, 0.3125, 0.9375, 0.5, 0.9375, 0.4375, 1.0, 0.4375, 1.0, 0.5, 0.8125, 0.5, 0.8125, 0.4375, 0.875, 0.4375, 0.875, 0.5, 1.0, 0.6875, 1.0, 0.625, 0.9375, 0.625, 0.9375, 0.6875, 1.0, 0.6875, 0.9375, 0.6875, 0.9375, 0.75, 1.0, 0.75, 0.8125, 0.5, 0.875, 0.5, 0.875, 0.5625, 0.8125, 0.5625, 0.875, 0.6875, 0.875, 0.625, 0.9375, 0.625, 0.9375, 0.6875, 0.875, 0.3125, 0.8125, 0.3125, 0.8125, 0.375, 0.875, 0.375, 0.875, 0.5, 0.875, 0.4375, 0.9375, 0.4375, 0.9375, 0.5, 0.875, 0.375, 0.875, 0.4375, 0.8125, 0.4375, 0.8125, 0.375, 0.9375, 0.375, 1.0, 0.375, 1.0, 0.4375, 0.9375, 0.4375, 0.875, 0.375, 0.9375, 0.375, 0.9375, 0.4375, 0.875, 0.4375, 0.875, 0.5, 0.9375, 0.5, 0.9375, 0.5625, 0.875, 0.5625, 0.875, 0.375, 0.9375, 0.375, 0.9375, 0.3125, 0.875, 0.3125, 0.875, 0.6875, 0.9375, 0.6875, 0.9375, 0.75, 0.875, 0.75, 0.9375, 0.5, 1.0, 0.5, 1.0, 0.5625, 0.9375, 0.5625, 0.9375, 0.375, 1.0, 0.375, 1.0, 0.3125, 0.9375, 0.3125, 1.0, 0.3125, 1.0, 0.25, 0.9375, 0.25, 0.9375, 0.3125, 0.875, 0.625, 0.9375, 0.625, 0.9375, 0.5625, 0.875, 0.5625, 0.8125, 0.5625, 0.8125, 0.625, 0.875, 0.625, 0.875, 0.5625, 0.9375, 0.625, 1.0, 0.625, 1.0, 0.5625, 0.9375, 0.5625, 0.875, 0.3125, 0.875, 0.25, 0.8125, 0.25, 0.8125, 0.3125, 0.9375, 0.3125, 0.9375, 0.25, 0.875, 0.25, 0.875, 0.3125, 0.9375, 0.5, 0.9375, 0.4375, 1.0, 0.4375, 1.0, 0.5, 0.8125, 0.5, 0.8125, 0.4375, 0.875, 0.4375, 0.875, 0.5, 1.0, 0.6875, 1.0, 0.625, 0.9375, 0.625, 0.9375, 0.6875, 1.0, 0.6875, 1.0, 0.75, 0.9375, 0.75, 0.9375, 0.6875, 0.8125, 0.5, 0.8125, 0.5625, 0.875, 0.5625, 0.875, 0.5, 0.875, 0.6875, 0.9375, 0.6875, 0.9375, 0.625, 0.875, 0.625, 0.875, 0.3125, 0.875, 0.375, 0.8125, 0.375, 0.8125, 0.3125, 0.875, 0.5, 0.9375, 0.5, 0.9375, 0.4375, 0.875, 0.4375, 0.875, 0.375, 0.8125, 0.375, 0.8125, 0.4375, 0.875, 0.4375, 0.9375, 0.375, 0.9375, 0.4375, 1.0, 0.4375, 1.0, 0.375, 0.875, 0.375, 0.875, 0.4375, 0.9375, 0.4375, 0.9375, 0.375, 0.875, 0.5, 0.875, 0.5625, 0.9375, 0.5625, 0.9375, 0.5, 0.875, 0.375, 0.875, 0.3125, 0.9375, 0.3125, 0.9375, 0.375, 0.875, 0.6875, 0.875, 0.75, 0.9375, 0.75, 0.9375, 0.6875, 0.9375, 0.5, 0.9375, 0.5625, 1.0, 0.5625, 1.0, 0.5, 0.9375, 0.375, 0.9375, 0.3125, 1.0, 0.3125, 1.0, 0.375, 1.0, 0.3125, 0.9375, 0.3125, 0.9375, 0.25, 1.0, 0.25, 0.875, 0.625, 0.875, 0.5625, 0.9375, 0.5625, 0.9375, 0.625, 0.8125, 0.5625, 0.875, 0.5625, 0.875, 0.625, 0.8125, 0.625, 0.9375, 0.625, 0.9375, 0.5625, 1.0, 0.5625, 1.0, 0.625, 0.875, 0.3125, 0.8125, 0.3125, 0.8125, 0.25, 0.875, 0.25, 0.9375, 0.3125, 0.875, 0.3125, 0.875, 0.25, 0.9375, 0.25, 0.9375, 0.5, 1.0, 0.5, 1.0, 0.4375, 0.9375, 0.4375, 0.8125, 0.5, 0.875, 0.5, 0.875, 0.4375, 0.8125, 0.4375, 1.0, 0.6875, 0.9375, 0.6875, 0.9375, 0.625, 1.0, 0.625])
me_cube_001.materials.append(mat_wheels)
me_cube_001.update()
me_cube_002 = bpy.data.meshes.new('Cube.002')
me_cube_002.from_pydata([(0.6875, 0.1562, 0.25), (-0.6875, -0.2188, 0.1875), (0.6875, 0.2188, 0.1875), (-0.6875, -0.2188, 0.25), (-0.6875, 0.1562, 0.1875), (0.6875, -0.2188, 0.1875), (-0.6875, 0.3438, 0.25), (0.6875, -0.2188, 0.25), (0.6875, 0.03125, 0.25), (-0.6875, 0.03125, 0.25), (0.6875, 0.1562, 0.1875), (-0.6875, 0.2188, 0.1875), (0.6875, 0.3438, 0.1875), (-0.6875, 0.03125, 0.1875), (-0.6875, 0.2188, 0.25), (0.6875, 0.2188, 0.25), (-0.6875, -0.3438, 0.1875), (0.6875, -0.1562, 0.1875), (-0.6875, -0.03125, 0.25), (0.6875, -0.3438, 0.1875), (-0.6875, 0.1562, 0.25), (-0.6875, -0.1562, 0.1875), (0.6875, -0.03125, 0.1875), (0.6875, -0.3438, 0.25), (-0.6875, -0.1562, 0.25), (-0.6875, -0.3438, 0.25), (0.6875, -0.1562, 0.25), (-0.6875, 0.3438, 0.1875), (0.6875, 0.3438, 0.25), (-0.6875, -0.03125, 0.1875), (0.6875, 0.03125, 0.1875), (0.6875, -0.03125, 0.25), (-0.6875, -0.09375, 0.1875), (0.6875, -0.09375, 0.25), (0.6875, 0.09375, 0.25), (-0.6875, 0.2812, 0.25), (-0.6875, 0.09375, 0.1875), (0.6875, 0.09375, 0.1875), (-0.6875, -0.2812, 0.1875), (0.6875, -0.2812, 0.1875), (0.6875, 0.2812, 0.1875), (0.6875, -0.2812, 0.25), (-0.6875, -0.2812, 0.25), (-0.6875, 0.2812, 0.1875), (0.6875, 0.2812, 0.25), (-0.6875, -0.09375, 0.25), (-0.6875, 0.09375, 0.25), (0.6875, -0.09375, 0.1875), (-0.6875, 0.1875, 0.2188), (0.6875, 0.1875, 0.2188), (0.6875, 0.1875, 0.2188), (-0.6875, 0.1875, 0.2188), (-0.6875, 0.0, 0.2188), (-0.6875, -0.1875, 0.2188), (0.6875, -0.1875, 0.2188), (0.6875, 0.0, 0.2188), (0.6875, 0.0, 0.2188), (-0.6875, -0.1875, 0.2188), (-0.6875, 0.0, 0.2188), (0.6875, -0.1875, 0.2188)], [], [(48, 11, 2, 49), (58, 13, 30, 56), (41, 39, 5, 54, 7), (42, 41, 7, 3), (25, 16, 19, 23), (54, 5, 1, 53), (44, 40, 12, 28), (28, 12, 27, 6), (47, 32, 29, 22), (38, 42, 3, 53, 1), (33, 47, 22, 55, 31), (32, 45, 18, 52, 29), (57, 21, 17, 59), (35, 44, 28, 6), (36, 46, 20, 51, 4), (40, 43, 27, 12), (37, 36, 4, 10), (39, 38, 1, 5), (55, 22, 29, 52), (46, 34, 0, 20), (45, 33, 31, 18), (50, 10, 4, 51), (43, 35, 6, 27), (34, 37, 10, 50, 0), (8, 56, 30, 37, 34), (11, 48, 14, 35, 43), (24, 26, 33, 45), (9, 8, 34, 46), (19, 16, 38, 39), (30, 13, 36, 37), (2, 11, 43, 40), (13, 58, 9, 46, 36), (14, 15, 44, 35), (21, 57, 24, 45, 32), (26, 59, 17, 47, 33), (16, 25, 42, 38), (17, 21, 32, 47), (15, 49, 2, 40, 44), (25, 23, 41, 42), (23, 19, 39, 41), (14, 48, 49, 15), (0, 50, 51, 20), (31, 55, 52, 18), (24, 57, 59, 26), (7, 54, 53, 3), (9, 58, 56, 8)])
_uv = me_cube_002.uv_layers.new(name='UVMap')
_uv.uv.foreach_set('vector', [0.0, 0.6406, 0.0, 0.625, 0.6875, 0.625, 0.6875, 0.6406, 0.25, 0.5156, 0.25, 0.5, 0.9375, 0.5, 0.9375, 0.5156, 0.7188, 0.8438, 0.75, 0.8438, 0.75, 0.875, 0.7344, 0.875, 0.7188, 0.875, 0.25, 0.09375, 0.9375, 0.09375, 0.9375, 0.125, 0.25, 0.125, 0.25, 0.5312, 0.25, 0.5, 0.9375, 0.5, 0.9375, 0.5312, 0.9375, 0.7656, 0.9375, 0.75, 0.25, 0.75, 0.25, 0.7656, 0.4688, 0.9375, 0.5, 0.9375, 0.5, 0.9688, 0.4687, 0.9688, 0.6875, 0.9062, 0.6875, 0.875, 0.0, 0.875, 0.0, 0.9062, 0.9375, 0.4375, 0.25, 0.4375, 0.25, 0.4688, 0.9375, 0.4688, 0.75, 0.5938, 0.7188, 0.5938, 0.7188, 0.625, 0.7344, 0.625, 0.75, 0.625, 0.7188, 0.3125, 0.75, 0.3125, 0.75, 0.3438, 0.7344, 0.3438, 0.7188, 0.3438, 0.75, 0.0625, 0.7188, 0.0625, 0.7188, 0.09375, 0.7344, 0.09375, 0.75, 0.09375, 0.25, 0.6406, 0.25, 0.625, 0.9375, 0.625, 0.9375, 0.6406, 9.934e-09, 0.1875, 0.6875, 0.1875, 0.6875, 0.2187, 1.987e-08, 0.2188, 0.75, 0.5625, 0.7188, 0.5625, 0.7188, 0.5938, 0.7344, 0.5938, 0.75, 0.5938, 0.6875, 0.4375, 9.934e-09, 0.4375, 1.987e-08, 0.4688, 0.6875, 0.4688, 0.9375, 0.3125, 0.25, 0.3125, 0.25, 0.3438, 0.9375, 0.3438, 0.9375, 0.3438, 0.25, 0.3438, 0.25, 0.375, 0.9375, 0.375, 0.9375, 0.8906, 0.9375, 0.875, 0.25, 0.875, 0.25, 0.8906, 0.25, 0.0625, 0.9375, 0.0625, 0.9375, 0.09375, 0.25, 0.09375, 0.25, 0.1875, 0.9375, 0.1875, 0.9375, 0.2187, 0.25, 0.2188, 0.9375, 0.7656, 0.9375, 0.75, 0.25, 0.75, 0.25, 0.7656, 0.5, 0.6875, 0.4688, 0.6875, 0.4687, 0.7188, 0.5, 0.7188, 0.7188, 0.8125, 0.75, 0.8125, 0.75, 0.8438, 0.7344, 0.8438, 0.7188, 0.8438, 0.7188, 0.7812, 0.7344, 0.7812, 0.75, 0.7812, 0.75, 0.8125, 0.7188, 0.8125, 0.5, 0.6562, 0.4844, 0.6562, 0.4688, 0.6562, 0.4688, 0.6875, 0.5, 0.6875, 0.25, 0.1563, 0.9375, 0.1562, 0.9375, 0.1875, 0.25, 0.1875, 0.25, 0.03125, 0.9375, 0.03125, 0.9375, 0.0625, 0.25, 0.0625, 0.9375, 0.3125, 0.25, 0.3125, 0.25, 0.3438, 0.9375, 0.3438, 0.9375, 0.2812, 0.25, 0.2813, 0.25, 0.3125, 0.9375, 0.3125, 0.6875, 0.4062, 0.0, 0.4063, 9.934e-09, 0.4375, 0.6875, 0.4375, 0.75, 0.5312, 0.7344, 0.5312, 0.7188, 0.5312, 0.7188, 0.5625, 0.75, 0.5625, 0.0, 0.1563, 0.6875, 0.1562, 0.6875, 0.1875, 9.934e-09, 0.1875, 0.75, 0.03125, 0.7344, 0.03125, 0.7188, 0.03125, 0.7188, 0.0625, 0.75, 0.0625, 0.7188, 0.2812, 0.7344, 0.2812, 0.75, 0.2812, 0.75, 0.3125, 0.7188, 0.3125, 0.75, 0.5625, 0.7188, 0.5625, 0.7188, 0.5938, 0.75, 0.5938, 0.9375, 0.4062, 0.25, 0.4063, 0.25, 0.4375, 0.9375, 0.4375, 0.4688, 0.9062, 0.4844, 0.9062, 0.5, 0.9062, 0.5, 0.9375, 0.4688, 0.9375, 0.25, 0.0625, 0.9375, 0.0625, 0.9375, 0.09375, 0.25, 0.09375, 0.7188, 0.8125, 0.75, 0.8125, 0.75, 0.8438, 0.7188, 0.8438, 0.0, 0.6562, 0.0, 0.6406, 0.6875, 0.6406, 0.6875, 0.6562, 0.9375, 0.7812, 0.9375, 0.7656, 0.25, 0.7656, 0.25, 0.7812, 0.9375, 0.9062, 0.9375, 0.8906, 0.25, 0.8906, 0.25, 0.9062, 0.25, 0.6562, 0.25, 0.6406, 0.9375, 0.6406, 0.9375, 0.6562, 0.9375, 0.7812, 0.9375, 0.7656, 0.25, 0.7656, 0.25, 0.7812, 0.25, 0.5312, 0.25, 0.5156, 0.9375, 0.5156, 0.9375, 0.5312])
me_cube_002.materials.append(mat_planks)
me_cube_002.update()
me_cube_003 = bpy.data.meshes.new('Cube.003')
me_cube_003.from_pydata([(-0.6875, 0.125, 0.0), (-0.6875, 0.125, 0.1875), (-0.6875, 0.25, 0.0), (-0.6875, 0.25, 0.1875), (0.6875, 0.125, 0.0), (0.6875, 0.125, 0.1875), (0.6875, 0.25, 0.0), (0.6875, 0.25, 0.1875), (-0.6875, -0.125, 0.0), (-0.6875, -0.125, 0.1875), (-0.6875, -0.25, 0.0), (-0.6875, -0.25, 0.1875), (0.6875, -0.125, 0.0), (0.6875, -0.125, 0.1875), (0.6875, -0.25, 0.0), (0.6875, -0.25, 0.1875)], [], [(0, 1, 3, 2), (6, 7, 5, 4), (2, 3, 7, 6), (4, 5, 1, 0), (2, 6, 4, 0), (7, 3, 1, 5), (8, 10, 11, 9), (14, 12, 13, 15), (10, 14, 15, 11), (12, 8, 9, 13), (10, 8, 12, 14), (15, 13, 9, 11)])
_uv = me_cube_003.uv_layers.new(name='UVMap')
_uv.uv.foreach_set('vector', [1.0, 0.1562, 1.0, 0.25, 0.9375, 0.25, 0.9375, 0.1562, 0.9375, 0.4063, 0.9375, 0.5, 1.0, 0.5, 1.0, 0.4063, 0.25, 0.1563, 0.25, 0.25, 0.9375, 0.25, 0.9375, 0.1562, 0.9375, 0.4062, 0.9375, 0.5, 0.25, 0.5, 0.25, 0.4063, 0.25, 0.6875, 0.9375, 0.6875, 0.9375, 0.625, 0.25, 0.625, 0.9375, 0.9375, 0.25, 0.9375, 0.25, 0.875, 0.9375, 0.875, 0.75, 0.03125, 0.6875, 0.03125, 0.6875, 0.125, 0.75, 0.125, 0.6875, 0.2813, 0.75, 0.2813, 0.75, 0.375, 0.6875, 0.375, 0.0, 0.03125, 0.6875, 0.03125, 0.6875, 0.125, 2.98e-08, 0.125, 0.6875, 0.2812, 0.0, 0.2813, 2.98e-08, 0.375, 0.6875, 0.375, 0.0, 0.5625, 0.0, 0.5, 0.6875, 0.5, 0.6875, 0.5625, 0.6875, 0.8125, 0.6875, 0.75, 0.0, 0.75, 0.0, 0.8125])
me_cube_003.materials.append(mat_planks)
me_cube_003.update()
me_cube_004 = bpy.data.meshes.new('Cube.004')
me_cube_004.from_pydata([(-0.6875, -0.3438, -0.25), (-0.6875, -0.3438, 0.25), (-0.6875, 0.3438, -0.25), (-0.6875, 0.3438, 0.25), (0.6875, -0.3438, -0.25), (0.6875, -0.3438, 0.25), (0.6875, 0.3438, -0.25), (0.6875, 0.3438, 0.25)], [], [(0, 1, 3, 2), (2, 3, 7, 6), (6, 7, 5, 4), (4, 5, 1, 0), (2, 6, 4, 0), (7, 3, 1, 5)])
_uv = me_cube_004.uv_layers.new(name='UVMap')
_uv.uv.foreach_set('vector', [0.03125, 0.9688, 0.03125, 0.9688, 0.03125, 0.9688, 0.03125, 0.9688, 0.03125, 0.9688, 0.03125, 0.9688, 0.03125, 0.9688, 0.03125, 0.9688, 0.03125, 0.9688, 0.03125, 0.9688, 0.03125, 0.9688, 0.03125, 0.9688, 0.03125, 0.9688, 0.03125, 0.9688, 0.03125, 0.9688, 0.03125, 0.9688, 0.03125, 0.9688, 0.03125, 0.9688, 0.03125, 0.9688, 0.03125, 0.9688, 0.03125, 0.9688, 0.03125, 0.9688, 0.03125, 0.9688, 0.03125, 0.9688])
me_cube_004.materials.append(mat_coupler)
me_cube_004.update()
me_cube_005 = bpy.data.meshes.new('Cube.005')
me_cube_005.from_pydata([(-0.5, -1.0, -2.0), (-0.5, -2.0, -1.0), (-0.5, -2.0, 1.0), (-0.5, -1.0, 2.0), (-0.5, 2.0, -1.0), (-0.5, 1.0, -2.0), (-0.5, 1.0, 2.0), (-0.5, 2.0, 1.0), (0.5, -2.0, -1.0), (0.5, -1.0, -2.0), (0.5, -1.0, 2.0), (0.5, -2.0, 1.0), (0.5, 1.0, -2.0), (0.5, 2.0, -1.0), (0.5, 2.0, 1.0), (0.5, 1.0, 2.0), (-0.5, -1.0, 1.0), (-0.5, 1.0, 1.0), (0.5, 1.0, 1.0), (0.5, -1.0, -1.0), (0.5, 1.0, -1.0), (1.5, -1.0, -1.0), (1.5, 1.0, -1.0), (2.5, 1.0, 0.0), (4.5, -1.0, 1.0), (4.5, 1.0, 1.0), (4.5, -1.0, 0.0), (4.5, 1.0, 0.0), (4.5, -3.0, -1.0), (4.5, -3.0, 2.0), (4.5, 3.0, -1.0), (4.5, 3.0, 2.0), (5.5, -3.0, -1.0), (5.5, -3.0, 2.0), (5.5, 3.0, -1.0), (5.5, 3.0, 2.0), (3.5, -1.5, 0.0), (3.5, -1.5, 1.0), (3.5, 1.5, 0.0), (3.5, 1.5, 1.0), (4.5, -2.0, -0.5), (4.5, -2.0, 1.5), (4.5, 2.0, -0.5), (4.5, 2.0, 1.5), (3.5, 2.0, -0.5), (3.5, -2.0, -0.5), (3.5, -2.0, 1.5), (3.5, 2.0, 1.5), (4.5, 1.5, 0.0), (4.5, -1.5, 0.0), (4.5, -1.5, 1.0), (4.5, 1.5, 1.0), (0.5, -1.0, 0.0), (0.5, 0.0, 0.0), (0.5, 0.0, 1.0), (0.5, -1.0, 1.0), (-2.5, -1.0, -1.0), (-2.5, -1.0, 1.0), (-2.5, 1.0, -1.0), (-2.5, 1.0, 1.0), (2.5, -1.0, 1.0), (2.5, 0.0, 1.0), (2.5, -1.0, 0.0), (2.5, 0.0, 0.0)], [], [(8, 11, 2, 1), (0, 1, 2, 3, 16, 17, 6, 7, 4, 5), (4, 7, 14, 13), (12, 5, 4, 13), (6, 15, 14, 7), (0, 9, 8, 1), (10, 3, 2, 11), (5, 12, 9, 0), (15, 6, 17, 18), (3, 10, 55, 16), (18, 17, 16, 55, 54), (8, 19, 52, 55, 11), (10, 11, 55), (12, 20, 19, 9), (14, 18, 20, 13), (15, 18, 14), (12, 13, 20), (8, 9, 19), (18, 25, 27, 23, 22, 20), (19, 20, 22, 21), (21, 62, 52, 19), (21, 22, 23, 62), (62, 23, 27, 26), (62, 26, 24, 60), (28, 29, 31, 30), (30, 31, 35, 34), (32, 33, 29, 28), (30, 34, 32, 28), (35, 31, 29, 33), (38, 36, 49, 48), (44, 47, 43, 42), (40, 41, 46, 45), (44, 42, 40, 45), (43, 47, 46, 41), (36, 38, 44, 45), (37, 36, 45, 46), (39, 37, 46, 47), (38, 39, 47, 44), (39, 38, 48, 51), (36, 37, 50, 49), (37, 39, 51, 50), (63, 61, 54, 53), (52, 53, 54, 55), (61, 60, 24, 25, 18, 54), (56, 57, 59, 58), (63, 62, 60, 61), (52, 62, 63, 53)])
me_cube_005.polygons.foreach_set('use_smooth', [1, 1, 1, 1, 1, 1, 1, 1, 1, 1, 1, 1, 1, 1, 1, 1, 1, 1, 1, 1, 1, 1, 1, 1, 1, 1, 1, 1, 1, 1, 1, 1, 1, 1, 1, 1, 1, 1, 1, 1, 1, 1, 1, 1, 0, 1, 1])
_uv = me_cube_005.uv_layers.new(name='UVMap')
_uv.uv.foreach_set('vector', [0.4375, 0.625, 0.4375, 0.75, 0.375, 0.75, 0.375, 0.625, 0.8125, 0.0, 0.75, 0.0625, 0.75, 0.1875, 0.8125, 0.25, 0.8125, 0.1875, 0.9375, 0.1875, 0.9375, 0.25, 1.0, 0.1875, 1.0, 0.0625, 0.9375, 0.0, 0.4375, 0.75, 0.4375, 0.625, 0.5, 0.625, 0.5, 0.75, 0.5, 0.8125, 0.4375, 0.8125, 0.4375, 0.75, 0.5, 0.75, 0.375, 0.9375, 0.4375, 0.9375, 0.4375, 1.0, 0.375, 1.0, 0.4375, 0.9375, 0.5, 0.9375, 0.5, 1.0, 0.4375, 1.0, 0.4375, 0.8125, 0.375, 0.8125, 0.375, 0.75, 0.4375, 0.75, 0.4375, 0.8125, 0.5, 0.8125, 0.5, 0.9375, 0.4375, 0.9375, 0.25, 0.375, 0.1875, 0.375, 0.1875, 0.3125, 0.25, 0.3125, 0.25, 0.375, 0.3125, 0.375, 0.3125, 0.3125, 0.25, 0.3125, 0.4375, 0.9375, 0.375, 0.9375, 0.375, 0.8125, 0.4375, 0.8125, 0.4375, 0.875, 0.4375, 0.0625, 0.5, 0.0625, 0.5, 0.125, 0.5, 0.1875, 0.4375, 0.1875, 0.5, 0.25, 0.4375, 0.1875, 0.5, 0.1875, 0.625, 0.0, 0.625, 0.0625, 0.5, 0.0625, 0.5, 0.0, 0.6875, 0.1875, 0.625, 0.1875, 0.625, 0.0625, 0.6875, 0.0625, 0.625, 0.25, 0.625, 0.1875, 0.6875, 0.1875, 0.625, 0.0, 0.6875, 0.0625, 0.625, 0.0625, 0.4375, 0.0625, 0.5, 0.0, 0.5, 0.0625, 1.0, 1.0, 0.75, 1.0, 0.75, 0.9375, 0.875, 0.9375, 0.9375, 0.875, 1.0, 0.875, 0.75, 0.5, 0.75, 0.625, 0.8125, 0.625, 0.8125, 0.5, 0.8125, 0.6875, 0.875, 0.75, 0.75, 0.75, 0.75, 0.6875, 0.8125, 0.5, 0.8125, 0.625, 0.875, 0.625, 0.875, 0.5, 0.875, 0.5, 0.875, 0.625, 1.0, 0.625, 1.0, 0.5, 0.875, 0.75, 1.0, 0.75, 1.0, 0.8125, 0.875, 0.8125, 0.375, 0.25, 0.375, 0.4375, 0.75, 0.4375, 0.75, 0.25, 0.625, 0.625, 0.625, 0.4375, 0.6875, 0.4375, 0.6875, 0.625, 0.75, 0.4375, 0.75, 0.625, 0.6875, 0.625, 0.6875, 0.4375, 0.625, 0.625, 0.6875, 0.625, 0.6875, 1.0, 0.625, 1.0, 0.75, 1.0, 0.6875, 1.0, 0.6875, 0.625, 0.75, 0.625, 0.4375, 0.625, 0.4375, 0.4375, 0.5, 0.4375, 0.5, 0.625, 0.3125, 0.375, 0.3125, 0.25, 0.375, 0.25, 0.375, 0.375, 0.375, 0.625, 0.375, 0.75, 0.3125, 0.75, 0.3125, 0.625, 0.3125, 0.375, 0.375, 0.375, 0.375, 0.625, 0.3125, 0.625, 0.375, 1.0, 0.3125, 1.0, 0.3125, 0.75, 0.375, 0.75, 0.1562, 0.1562, 0.3438, 0.1562, 0.375, 0.125, 0.125, 0.125, 0.1562, 0.2188, 0.1562, 0.1562, 0.125, 0.125, 0.125, 0.25, 0.3438, 0.2188, 0.1562, 0.2188, 0.125, 0.25, 0.375, 0.25, 0.3438, 0.1562, 0.3438, 0.2188, 0.375, 0.25, 0.375, 0.125, 0.5, 0.5, 0.5, 0.4375, 0.5625, 0.4375, 0.5625, 0.5, 0.5, 0.5625, 0.5, 0.625, 0.5625, 0.625, 0.5625, 0.5625, 0.375, 0.4375, 0.375, 0.625, 0.4375, 0.625, 0.4375, 0.4375, 0.875, 0.75, 0.875, 0.8125, 0.75, 0.8125, 0.75, 0.75, 0.75, 0.6875, 0.8125, 0.6875, 0.8125, 0.75, 0.75, 0.75, 0.875, 0.375, 0.875, 0.3125, 1.0, 0.3125, 1.0, 0.4375, 0.75, 0.4375, 0.75, 0.375, 0.03125, 0.9688, 0.03125, 0.9688, 0.03125, 0.9688, 0.03125, 0.9688, 0.75, 0.6875, 0.8125, 0.6875, 0.8125, 0.75, 0.75, 0.75, 0.75, 0.3125, 0.875, 0.3125, 0.875, 0.375, 0.75, 0.375])
me_cube_005.materials.append(mat_coupler)
me_cube_005.update()

# ---- objects
ob_frame_wheel_2 = bpy.data.objects.new('FRAME_WHEEL_2', me_cube_030)
ob_frame_wheel_1 = bpy.data.objects.new('FRAME_WHEEL_1', me_cube_030)
ob_shell_wood = bpy.data.objects.new('SHELL_WOOD', me_cube)
ob_frame = bpy.data.objects.new('FRAME', me_cube_001)
ob_shell_wood_001 = bpy.data.objects.new('SHELL_WOOD.001', me_cube_002)
ob_shell_wood_002 = bpy.data.objects.new('SHELL_WOOD.002', me_cube_003)
ob_cargo_items_1 = bpy.data.objects.new('CARGO_ITEMS_1', me_cube_004)
ob_coupler_engaged_rear_2_toggle_label_uncouple = bpy.data.objects.new('COUPLER_ENGAGED_REAR_2_TOGGLE_LABEL_Uncouple', me_cube_005)
ob_coupler_engaged_front_1_toggle_label_uncouple = bpy.data.objects.new('COUPLER_ENGAGED_FRONT_1_TOGGLE_LABEL_Uncouple', me_cube_005)
ob_camera = bpy.data.objects.new('Camera', cam_camera)

# ---- transforms, parenting, visibility, modifiers, constraints
ob_frame_wheel_2.location = (0.4062, 1.065e-07, 0.1562)
ob_frame_wheel_2.rotation_euler = (0.0, -0.0, -3.142)
ob_frame_wheel_2.scale = (0.0625, 0.0625, 0.0625)
_m = ob_frame_wheel_2.modifiers.new('Auto Smooth', 'NODES')
_m.node_group = ng_auto_smooth
_gi = [s.identifier for s in ng_auto_smooth.interface.items_tree if s.item_type == 'SOCKET' and s.in_out == 'INPUT']
_m[_gi[1]] = 1.745  # Angle
ob_frame_wheel_1.location = (-0.4062, 1.065e-07, 0.1562)
ob_frame_wheel_1.rotation_euler = (0.0, -0.0, -3.142)
ob_frame_wheel_1.scale = (0.0625, 0.0625, 0.0625)
_m = ob_frame_wheel_1.modifiers.new('Auto Smooth', 'NODES')
_m.node_group = ng_auto_smooth
_gi = [s.identifier for s in ng_auto_smooth.interface.items_tree if s.item_type == 'SOCKET' and s.in_out == 'INPUT']
_m[_gi[1]] = 1.745  # Angle
ob_shell_wood.location = (0.0, 0.0, 0.25)
ob_frame.location = (0.0, 0.0, 0.25)
_m = ob_frame.modifiers.new('Auto Smooth', 'NODES')
_m.node_group = ng_auto_smooth
_gi = [s.identifier for s in ng_auto_smooth.interface.items_tree if s.item_type == 'SOCKET' and s.in_out == 'INPUT']
_m[_gi[1]] = 1.745  # Angle
ob_shell_wood_001.location = (0.0, 0.0, 0.25)
ob_shell_wood_002.location = (0.0, 0.0, 0.25)
ob_cargo_items_1.location = (0.0, 0.0, 0.75)
ob_coupler_engaged_rear_2_toggle_label_uncouple.location = (1.094, -1.83e-07, 0.4375)
ob_coupler_engaged_rear_2_toggle_label_uncouple.rotation_euler = (0.0, -0.0, -3.142)
ob_coupler_engaged_rear_2_toggle_label_uncouple.scale = (0.0625, 0.0625, 0.0625)
_m = ob_coupler_engaged_rear_2_toggle_label_uncouple.modifiers.new('Auto Smooth', 'NODES')
_m.node_group = ng_auto_smooth
_gi = [s.identifier for s in ng_auto_smooth.interface.items_tree if s.item_type == 'SOCKET' and s.in_out == 'INPUT']
_m[_gi[1]] = 0.8727  # Angle
ob_coupler_engaged_front_1_toggle_label_uncouple.location = (-1.094, 0.0, 0.4375)
ob_coupler_engaged_front_1_toggle_label_uncouple.scale = (0.0625, 0.0625, 0.0625)
_m = ob_coupler_engaged_front_1_toggle_label_uncouple.modifiers.new('Auto Smooth', 'NODES')
_m.node_group = ng_auto_smooth
_gi = [s.identifier for s in ng_auto_smooth.interface.items_tree if s.item_type == 'SOCKET' and s.in_out == 'INPUT']
_m[_gi[1]] = 0.8727  # Angle
ob_camera.location = (3.479, 1.657, 1.632)
ob_camera.rotation_euler = (1.278, 2.689e-07, 2.015)
ob_camera.scale = (1.0, 1.0, 1.0)

# ---- collection membership
col_collection.objects.link(ob_frame_wheel_2)
col_collection.objects.link(ob_frame_wheel_1)
col_collection.objects.link(ob_shell_wood)
col_collection.objects.link(ob_frame)
col_collection.objects.link(ob_shell_wood_001)
col_collection.objects.link(ob_shell_wood_002)
col_collection.objects.link(ob_cargo_items_1)
col_collection.objects.link(ob_coupler_engaged_rear_2_toggle_label_uncouple)
col_collection.objects.link(ob_coupler_engaged_front_1_toggle_label_uncouple)
col_collection.objects.link(ob_camera)

# ---- scene / render settings (as saved in the file)
scene.camera = ob_camera
scene.frame_start = 1; scene.frame_end = 250; scene.frame_set(1)
scene.render.engine = 'CYCLES'
scene.render.image_settings.compression = 100
scene.render.resolution_x = 512
scene.render.resolution_y = 512
scene.render.film_transparent = True
scene.render.use_stamp_time = False
scene.render.use_stamp_frame = False
scene.render.use_stamp_camera = False
scene.render.use_stamp_scene = False
scene.render.use_stamp_filename = False
scene.render.use_stamp_render_time = False
scene.render.use_stamp = True
scene.cycles.sampling_pattern = 'TABULATED_SOBOL'
scene.view_settings.view_transform = 'Filmic'
bpy.context.view_layer.update()

# ---- added for rendering (the .blend has no usable light): sun
light_auto_sun = bpy.data.lights.new('AutoSun', 'SUN')
light_auto_sun.energy = 3.0
light_auto_sun.angle = 0.0523599
ob_auto_sun = bpy.data.objects.new('AutoSun', light_auto_sun)
scene.collection.objects.link(ob_auto_sun)
ob_auto_sun.rotation_euler = (0.872665, 0.174533, 0.523599)
bpy.context.view_layer.update()
